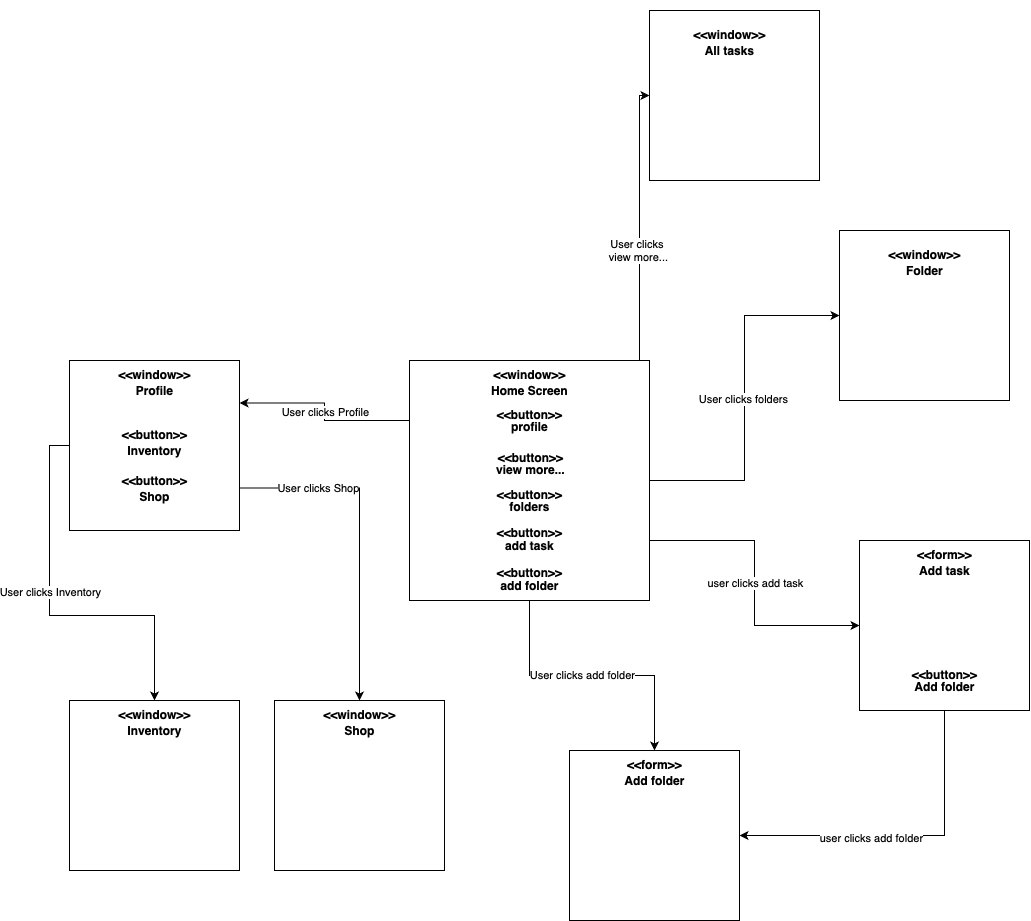

The diagram above was exported from draw.io. Its source (the exported page's mxGraphModel, read from the mxfile embedded in the PNG):
<mxGraphModel dx="2133" dy="1965" grid="1" gridSize="10" guides="1" tooltips="1" connect="1" arrows="1" fold="1" page="1" pageScale="1" pageWidth="850" pageHeight="1100" math="0" shadow="0">
  <root>
    <mxCell id="0" />
    <mxCell id="1" parent="0" />
    <mxCell id="CKx-WmvFdv-zyXkmNmFc-23" style="edgeStyle=orthogonalEdgeStyle;rounded=0;orthogonalLoop=1;jettySize=auto;html=1;exitX=0;exitY=0.25;exitDx=0;exitDy=0;entryX=1;entryY=0.25;entryDx=0;entryDy=0;" edge="1" parent="1" source="CKx-WmvFdv-zyXkmNmFc-1" target="CKx-WmvFdv-zyXkmNmFc-10">
      <mxGeometry relative="1" as="geometry" />
    </mxCell>
    <mxCell id="CKx-WmvFdv-zyXkmNmFc-24" value="User clicks Profile" style="edgeLabel;html=1;align=center;verticalAlign=middle;resizable=0;points=[];" vertex="1" connectable="0" parent="CKx-WmvFdv-zyXkmNmFc-23">
      <mxGeometry relative="1" as="geometry">
        <mxPoint as="offset" />
      </mxGeometry>
    </mxCell>
    <mxCell id="CKx-WmvFdv-zyXkmNmFc-58" style="edgeStyle=orthogonalEdgeStyle;rounded=0;orthogonalLoop=1;jettySize=auto;html=1;exitX=0.75;exitY=1;exitDx=0;exitDy=0;entryX=0.5;entryY=0;entryDx=0;entryDy=0;" edge="1" parent="1" source="CKx-WmvFdv-zyXkmNmFc-1" target="CKx-WmvFdv-zyXkmNmFc-48">
      <mxGeometry relative="1" as="geometry">
        <Array as="points">
          <mxPoint x="370" y="400" />
          <mxPoint x="370" y="475" />
          <mxPoint x="495" y="475" />
        </Array>
      </mxGeometry>
    </mxCell>
    <mxCell id="CKx-WmvFdv-zyXkmNmFc-59" value="User clicks add folder" style="edgeLabel;html=1;align=center;verticalAlign=middle;resizable=0;points=[];" vertex="1" connectable="0" parent="CKx-WmvFdv-zyXkmNmFc-58">
      <mxGeometry x="0.1171" y="1" relative="1" as="geometry">
        <mxPoint as="offset" />
      </mxGeometry>
    </mxCell>
    <mxCell id="CKx-WmvFdv-zyXkmNmFc-64" style="edgeStyle=orthogonalEdgeStyle;rounded=0;orthogonalLoop=1;jettySize=auto;html=1;exitX=1;exitY=0.5;exitDx=0;exitDy=0;" edge="1" parent="1" source="CKx-WmvFdv-zyXkmNmFc-1" target="CKx-WmvFdv-zyXkmNmFc-54">
      <mxGeometry relative="1" as="geometry">
        <Array as="points">
          <mxPoint x="480" y="280" />
          <mxPoint x="480" y="-105" />
        </Array>
      </mxGeometry>
    </mxCell>
    <mxCell id="CKx-WmvFdv-zyXkmNmFc-66" value="User clicks&amp;nbsp;&lt;br&gt;view more..." style="edgeLabel;html=1;align=center;verticalAlign=middle;resizable=0;points=[];" vertex="1" connectable="0" parent="CKx-WmvFdv-zyXkmNmFc-64">
      <mxGeometry x="-0.0824" y="2" relative="1" as="geometry">
        <mxPoint y="-54" as="offset" />
      </mxGeometry>
    </mxCell>
    <mxCell id="CKx-WmvFdv-zyXkmNmFc-67" style="edgeStyle=orthogonalEdgeStyle;rounded=0;orthogonalLoop=1;jettySize=auto;html=1;exitX=1;exitY=0.5;exitDx=0;exitDy=0;entryX=0;entryY=0.5;entryDx=0;entryDy=0;" edge="1" parent="1" source="CKx-WmvFdv-zyXkmNmFc-1" target="CKx-WmvFdv-zyXkmNmFc-31">
      <mxGeometry relative="1" as="geometry" />
    </mxCell>
    <mxCell id="CKx-WmvFdv-zyXkmNmFc-68" value="User clicks folders" style="edgeLabel;html=1;align=center;verticalAlign=middle;resizable=0;points=[];" vertex="1" connectable="0" parent="CKx-WmvFdv-zyXkmNmFc-67">
      <mxGeometry x="-0.0072" y="2" relative="1" as="geometry">
        <mxPoint as="offset" />
      </mxGeometry>
    </mxCell>
    <mxCell id="CKx-WmvFdv-zyXkmNmFc-69" style="edgeStyle=orthogonalEdgeStyle;rounded=0;orthogonalLoop=1;jettySize=auto;html=1;exitX=1;exitY=0.75;exitDx=0;exitDy=0;entryX=0;entryY=0.5;entryDx=0;entryDy=0;" edge="1" parent="1" source="CKx-WmvFdv-zyXkmNmFc-1" target="CKx-WmvFdv-zyXkmNmFc-44">
      <mxGeometry relative="1" as="geometry" />
    </mxCell>
    <mxCell id="CKx-WmvFdv-zyXkmNmFc-70" value="user clicks add task" style="edgeLabel;html=1;align=center;verticalAlign=middle;resizable=0;points=[];" vertex="1" connectable="0" parent="CKx-WmvFdv-zyXkmNmFc-69">
      <mxGeometry x="-0.0104" relative="1" as="geometry">
        <mxPoint y="1" as="offset" />
      </mxGeometry>
    </mxCell>
    <mxCell id="CKx-WmvFdv-zyXkmNmFc-1" value="" style="whiteSpace=wrap;html=1;aspect=fixed;" vertex="1" parent="1">
      <mxGeometry x="250" y="160" width="240" height="240" as="geometry" />
    </mxCell>
    <mxCell id="CKx-WmvFdv-zyXkmNmFc-5" value="&lt;p style=&quot;line-height: 50%;&quot;&gt;&lt;font style=&quot;font-size: 12px;&quot;&gt;&amp;lt;&amp;lt;window&amp;gt;&amp;gt;&lt;br&gt;Home Screen&lt;/font&gt;&lt;/p&gt;" style="text;strokeColor=none;fillColor=none;html=1;fontSize=24;fontStyle=1;verticalAlign=middle;align=center;" vertex="1" parent="1">
      <mxGeometry x="320" y="160" width="100" height="40" as="geometry" />
    </mxCell>
    <mxCell id="CKx-WmvFdv-zyXkmNmFc-6" value="&lt;p style=&quot;line-height: 100%;&quot;&gt;&amp;lt;&amp;lt;button&amp;gt;&amp;gt;&lt;br&gt;folders&lt;br&gt;&lt;/p&gt;" style="text;strokeColor=none;fillColor=none;html=1;fontSize=12;fontStyle=1;verticalAlign=middle;align=center;" vertex="1" parent="1">
      <mxGeometry x="320" y="280" width="100" height="40" as="geometry" />
    </mxCell>
    <mxCell id="CKx-WmvFdv-zyXkmNmFc-7" value="&lt;p style=&quot;line-height: 40%;&quot;&gt;&lt;font style=&quot;font-size: 12px;&quot;&gt;&lt;br&gt;&amp;lt;&amp;lt;button&amp;gt;&amp;gt;&lt;br&gt;add task&lt;/font&gt;&lt;br&gt;&lt;/p&gt;" style="text;strokeColor=none;fillColor=none;html=1;fontSize=24;fontStyle=1;verticalAlign=middle;align=center;" vertex="1" parent="1">
      <mxGeometry x="320" y="311" width="100" height="40" as="geometry" />
    </mxCell>
    <mxCell id="CKx-WmvFdv-zyXkmNmFc-9" value="&lt;p style=&quot;line-height: 100%;&quot;&gt;&amp;lt;&amp;lt;button&amp;gt;&amp;gt;&lt;br&gt;profile&lt;/p&gt;" style="text;strokeColor=none;fillColor=none;html=1;fontSize=12;fontStyle=1;verticalAlign=middle;align=center;" vertex="1" parent="1">
      <mxGeometry x="320" y="200" width="100" height="40" as="geometry" />
    </mxCell>
    <mxCell id="CKx-WmvFdv-zyXkmNmFc-20" style="edgeStyle=orthogonalEdgeStyle;rounded=0;orthogonalLoop=1;jettySize=auto;html=1;exitX=0;exitY=0.5;exitDx=0;exitDy=0;entryX=0.5;entryY=0;entryDx=0;entryDy=0;" edge="1" parent="1" source="CKx-WmvFdv-zyXkmNmFc-10" target="CKx-WmvFdv-zyXkmNmFc-16">
      <mxGeometry relative="1" as="geometry" />
    </mxCell>
    <mxCell id="CKx-WmvFdv-zyXkmNmFc-22" value="User clicks Inventory" style="edgeLabel;html=1;align=center;verticalAlign=middle;resizable=0;points=[];" vertex="1" connectable="0" parent="CKx-WmvFdv-zyXkmNmFc-20">
      <mxGeometry x="-0.1263" relative="1" as="geometry">
        <mxPoint as="offset" />
      </mxGeometry>
    </mxCell>
    <mxCell id="CKx-WmvFdv-zyXkmNmFc-29" style="edgeStyle=orthogonalEdgeStyle;rounded=0;orthogonalLoop=1;jettySize=auto;html=1;exitX=1;exitY=0.75;exitDx=0;exitDy=0;entryX=0.5;entryY=0;entryDx=0;entryDy=0;" edge="1" parent="1" source="CKx-WmvFdv-zyXkmNmFc-10" target="CKx-WmvFdv-zyXkmNmFc-28">
      <mxGeometry relative="1" as="geometry" />
    </mxCell>
    <mxCell id="CKx-WmvFdv-zyXkmNmFc-30" value="User clicks Shop" style="edgeLabel;html=1;align=center;verticalAlign=middle;resizable=0;points=[];" vertex="1" connectable="0" parent="CKx-WmvFdv-zyXkmNmFc-29">
      <mxGeometry x="-0.5249" relative="1" as="geometry">
        <mxPoint as="offset" />
      </mxGeometry>
    </mxCell>
    <mxCell id="CKx-WmvFdv-zyXkmNmFc-10" value="" style="whiteSpace=wrap;html=1;aspect=fixed;" vertex="1" parent="1">
      <mxGeometry x="-90" y="160" width="170" height="170" as="geometry" />
    </mxCell>
    <mxCell id="CKx-WmvFdv-zyXkmNmFc-12" value="&lt;p style=&quot;line-height: 50%;&quot;&gt;&lt;font style=&quot;font-size: 12px;&quot;&gt;&amp;lt;&amp;lt;window&amp;gt;&amp;gt;&lt;br&gt;Profile&lt;/font&gt;&lt;/p&gt;" style="text;strokeColor=none;fillColor=none;html=1;fontSize=24;fontStyle=1;verticalAlign=middle;align=center;" vertex="1" parent="1">
      <mxGeometry x="-55" y="160" width="100" height="40" as="geometry" />
    </mxCell>
    <mxCell id="CKx-WmvFdv-zyXkmNmFc-13" value="&lt;p style=&quot;line-height: 50%;&quot;&gt;&lt;font style=&quot;font-size: 12px;&quot;&gt;&amp;lt;&amp;lt;button&amp;gt;&amp;gt;&lt;br&gt;Inventory&lt;/font&gt;&lt;/p&gt;" style="text;strokeColor=none;fillColor=none;html=1;fontSize=24;fontStyle=1;verticalAlign=middle;align=center;" vertex="1" parent="1">
      <mxGeometry x="-55" y="220" width="100" height="40" as="geometry" />
    </mxCell>
    <mxCell id="CKx-WmvFdv-zyXkmNmFc-14" value="&lt;p style=&quot;line-height: 50%;&quot;&gt;&lt;font style=&quot;font-size: 12px;&quot;&gt;&amp;lt;&amp;lt;button&amp;gt;&amp;gt;&lt;br&gt;Shop&lt;/font&gt;&lt;/p&gt;" style="text;strokeColor=none;fillColor=none;html=1;fontSize=24;fontStyle=1;verticalAlign=middle;align=center;" vertex="1" parent="1">
      <mxGeometry x="-55" y="266" width="100" height="40" as="geometry" />
    </mxCell>
    <mxCell id="CKx-WmvFdv-zyXkmNmFc-15" value="" style="whiteSpace=wrap;html=1;aspect=fixed;" vertex="1" parent="1">
      <mxGeometry x="-90" y="500" width="170" height="170" as="geometry" />
    </mxCell>
    <mxCell id="CKx-WmvFdv-zyXkmNmFc-16" value="&lt;p style=&quot;line-height: 50%;&quot;&gt;&lt;font style=&quot;font-size: 12px;&quot;&gt;&amp;lt;&amp;lt;window&amp;gt;&amp;gt;&lt;br&gt;Inventory&lt;/font&gt;&lt;/p&gt;" style="text;strokeColor=none;fillColor=none;html=1;fontSize=24;fontStyle=1;verticalAlign=middle;align=center;" vertex="1" parent="1">
      <mxGeometry x="-55" y="500" width="100" height="40" as="geometry" />
    </mxCell>
    <mxCell id="CKx-WmvFdv-zyXkmNmFc-19" style="edgeStyle=orthogonalEdgeStyle;rounded=0;orthogonalLoop=1;jettySize=auto;html=1;exitX=0.5;exitY=1;exitDx=0;exitDy=0;" edge="1" parent="1" source="CKx-WmvFdv-zyXkmNmFc-15" target="CKx-WmvFdv-zyXkmNmFc-15">
      <mxGeometry relative="1" as="geometry" />
    </mxCell>
    <mxCell id="CKx-WmvFdv-zyXkmNmFc-27" value="" style="whiteSpace=wrap;html=1;aspect=fixed;" vertex="1" parent="1">
      <mxGeometry x="115" y="500" width="170" height="170" as="geometry" />
    </mxCell>
    <mxCell id="CKx-WmvFdv-zyXkmNmFc-28" value="&lt;p style=&quot;line-height: 50%;&quot;&gt;&lt;font style=&quot;font-size: 12px;&quot;&gt;&amp;lt;&amp;lt;window&amp;gt;&amp;gt;&lt;br&gt;Shop&lt;/font&gt;&lt;/p&gt;" style="text;strokeColor=none;fillColor=none;html=1;fontSize=24;fontStyle=1;verticalAlign=middle;align=center;" vertex="1" parent="1">
      <mxGeometry x="150" y="500" width="100" height="40" as="geometry" />
    </mxCell>
    <mxCell id="CKx-WmvFdv-zyXkmNmFc-31" value="" style="whiteSpace=wrap;html=1;aspect=fixed;" vertex="1" parent="1">
      <mxGeometry x="680" y="30" width="170" height="170" as="geometry" />
    </mxCell>
    <mxCell id="CKx-WmvFdv-zyXkmNmFc-32" value="&lt;p style=&quot;line-height: 50%;&quot;&gt;&lt;font style=&quot;font-size: 12px;&quot;&gt;&amp;lt;&amp;lt;window&amp;gt;&amp;gt;&lt;br&gt;Folder&lt;/font&gt;&lt;/p&gt;" style="text;strokeColor=none;fillColor=none;html=1;fontSize=24;fontStyle=1;verticalAlign=middle;align=center;" vertex="1" parent="1">
      <mxGeometry x="715" y="40" width="100" height="40" as="geometry" />
    </mxCell>
    <mxCell id="CKx-WmvFdv-zyXkmNmFc-40" value="&lt;p style=&quot;line-height: 40%;&quot;&gt;&lt;font style=&quot;font-size: 12px;&quot;&gt;&lt;br&gt;&amp;lt;&amp;lt;button&amp;gt;&amp;gt;&lt;br&gt;add folder&lt;/font&gt;&lt;br&gt;&lt;/p&gt;" style="text;strokeColor=none;fillColor=none;html=1;fontSize=24;fontStyle=1;verticalAlign=middle;align=center;" vertex="1" parent="1">
      <mxGeometry x="320" y="351" width="100" height="40" as="geometry" />
    </mxCell>
    <mxCell id="CKx-WmvFdv-zyXkmNmFc-62" style="edgeStyle=orthogonalEdgeStyle;rounded=0;orthogonalLoop=1;jettySize=auto;html=1;exitX=0.5;exitY=1;exitDx=0;exitDy=0;entryX=1;entryY=0.5;entryDx=0;entryDy=0;" edge="1" parent="1" source="CKx-WmvFdv-zyXkmNmFc-44" target="CKx-WmvFdv-zyXkmNmFc-47">
      <mxGeometry relative="1" as="geometry" />
    </mxCell>
    <mxCell id="CKx-WmvFdv-zyXkmNmFc-63" value="user clicks add folder" style="edgeLabel;html=1;align=center;verticalAlign=middle;resizable=0;points=[];" vertex="1" connectable="0" parent="CKx-WmvFdv-zyXkmNmFc-62">
      <mxGeometry x="0.2061" y="2" relative="1" as="geometry">
        <mxPoint as="offset" />
      </mxGeometry>
    </mxCell>
    <mxCell id="CKx-WmvFdv-zyXkmNmFc-44" value="" style="whiteSpace=wrap;html=1;aspect=fixed;" vertex="1" parent="1">
      <mxGeometry x="700" y="340" width="170" height="170" as="geometry" />
    </mxCell>
    <mxCell id="CKx-WmvFdv-zyXkmNmFc-45" value="&lt;p style=&quot;line-height: 50%;&quot;&gt;&lt;font style=&quot;font-size: 12px;&quot;&gt;&amp;lt;&amp;lt;form&amp;gt;&amp;gt;&lt;br&gt;Add task&lt;/font&gt;&lt;/p&gt;" style="text;strokeColor=none;fillColor=none;html=1;fontSize=24;fontStyle=1;verticalAlign=middle;align=center;" vertex="1" parent="1">
      <mxGeometry x="735" y="340" width="100" height="40" as="geometry" />
    </mxCell>
    <mxCell id="CKx-WmvFdv-zyXkmNmFc-46" value="&lt;p style=&quot;line-height: 100%;&quot;&gt;&amp;lt;&amp;lt;button&amp;gt;&amp;gt;&lt;br&gt;view more...&lt;/p&gt;" style="text;strokeColor=none;fillColor=none;html=1;fontSize=12;fontStyle=1;verticalAlign=middle;align=center;" vertex="1" parent="1">
      <mxGeometry x="321" y="243" width="100" height="40" as="geometry" />
    </mxCell>
    <mxCell id="CKx-WmvFdv-zyXkmNmFc-47" value="" style="whiteSpace=wrap;html=1;aspect=fixed;" vertex="1" parent="1">
      <mxGeometry x="410" y="550" width="170" height="170" as="geometry" />
    </mxCell>
    <mxCell id="CKx-WmvFdv-zyXkmNmFc-48" value="&lt;p style=&quot;line-height: 50%;&quot;&gt;&lt;font style=&quot;font-size: 12px;&quot;&gt;&amp;lt;&amp;lt;form&amp;gt;&amp;gt;&lt;br&gt;Add folder&lt;/font&gt;&lt;/p&gt;" style="text;strokeColor=none;fillColor=none;html=1;fontSize=24;fontStyle=1;verticalAlign=middle;align=center;" vertex="1" parent="1">
      <mxGeometry x="445" y="550" width="100" height="40" as="geometry" />
    </mxCell>
    <mxCell id="CKx-WmvFdv-zyXkmNmFc-54" value="" style="whiteSpace=wrap;html=1;aspect=fixed;" vertex="1" parent="1">
      <mxGeometry x="490" y="-190" width="170" height="170" as="geometry" />
    </mxCell>
    <mxCell id="CKx-WmvFdv-zyXkmNmFc-55" value="&lt;p style=&quot;line-height: 50%;&quot;&gt;&lt;font style=&quot;font-size: 12px;&quot;&gt;&amp;lt;&amp;lt;window&amp;gt;&amp;gt;&lt;br&gt;All tasks&lt;/font&gt;&lt;/p&gt;" style="text;strokeColor=none;fillColor=none;html=1;fontSize=24;fontStyle=1;verticalAlign=middle;align=center;" vertex="1" parent="1">
      <mxGeometry x="520" y="-180" width="100" height="40" as="geometry" />
    </mxCell>
    <mxCell id="CKx-WmvFdv-zyXkmNmFc-57" value="&lt;p style=&quot;line-height: 100%;&quot;&gt;&amp;lt;&amp;lt;button&amp;gt;&amp;gt;&lt;br&gt;Add folder&lt;/p&gt;" style="text;strokeColor=none;fillColor=none;html=1;fontSize=12;fontStyle=1;verticalAlign=middle;align=center;" vertex="1" parent="1">
      <mxGeometry x="735" y="460" width="100" height="40" as="geometry" />
    </mxCell>
  </root>
</mxGraphModel>